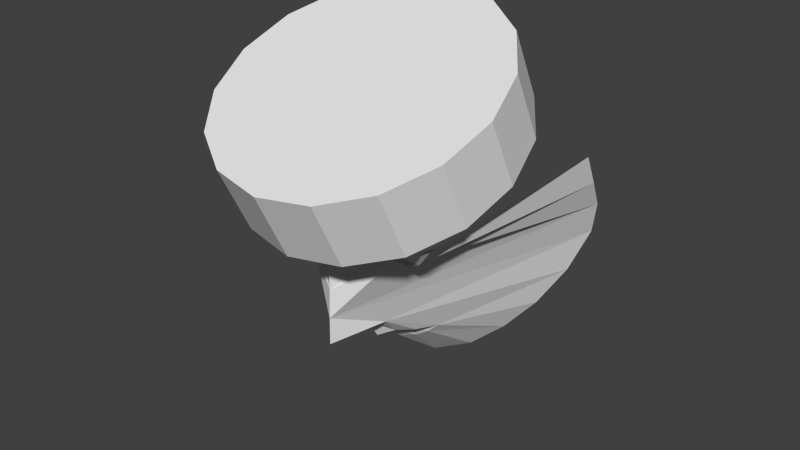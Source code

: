 # Source: hat.blend  (saved by Blender 2.69.0; exported with 4.5.12 LTS)
import bpy
from mathutils import Matrix  # noqa: F401  (used for matrix-valued properties, if any)

bpy.ops.wm.read_factory_settings(use_empty=True)
scene = bpy.context.scene
scene.name = 'Scene'

# ---- collections
col_collection_1 = bpy.data.collections.new('Collection 1'); scene.collection.children.link(col_collection_1)

# ---- materials (node trees are filled in below, after node groups)
mat_hat_white = bpy.data.materials.new('Hat White')
mat_hat_white.alpha_threshold = 0.0
mat_hat_white.use_transparent_shadow = False
mat_hat_white.roughness = 0.5
mat_hat_white.line_color = (0.0, 0.0, 0.0, 1.0)

# ---- material node trees

# ---- world
world_world = bpy.data.worlds.new('World'); scene.world = world_world
world_world.color = (0.05088, 0.05088, 0.05088)
world_world.use_sun_shadow = False
world_world.sun_shadow_jitter_overblur = 0.0
world_world.cycles.sampling_method = 'MANUAL'
world_world.cycles.sample_map_resolution = 256

# ---- meshes
me_original = bpy.data.meshes.new('original')
me_original.from_pydata([(-2.303, 2.814, -0.2882), (-2.274, 2.881, -0.8396), (-2.189, 2.99, -1.38), (-2.029, 2.932, -1.943), (-1.759, 2.578, -2.507), (-1.412, 2.163, -3.003), (-1.013, 1.796, -3.408), (-0.5627, 1.464, -3.703), (-0.0546, 1.167, -3.784), (0.4452, 1.455, -3.714), (0.8982, 1.795, -3.454), (1.319, 2.173, -3.091), (1.687, 2.6, -2.626), (1.969, 2.969, -2.062), (2.139, 3.025, -1.482), (2.245, 2.921, -0.9158), (2.31, 2.853, -0.3392), (-1.471, 0.612, 0.008411), (-1.205, 0.4008, 0.1153), (-0.9058, 0.2434, 0.144), (-0.6052, 0.1121, 0.09906), (-0.3264, -0.00368, -0.009387), (0.3264, 0.003681, 0.009387), (0.6232, 0.1046, 0.1068), (0.9365, 0.228, 0.1371), (1.242, 0.3817, 0.07861), (1.504, 0.5965, -0.06131), (-0.05345, 0.2145, -0.5702), (-0.0594, 0.03352, -0.9593), (-0.063, -0.1665, -1.336), (-0.06547, -0.3459, -1.696), (-0.3877, 0.4137, -1.96), (-0.2456, 0.3726, -2.02), (-0.09214, 0.3296, -2.043), (0.07332, 0.3717, -2.024), (0.2277, 0.4112, -1.967), (-1.161, 0.6605, -0.5216), (-0.9513, 0.5962, -0.4094), (-0.7056, 0.5738, -0.4322), (-0.5226, 0.6162, -0.5689), (-0.7368, 0.6176, -0.6126), (-0.9609, 0.6352, -0.6113), (0.4893, 0.6104, -0.5711), (0.6807, 0.5648, -0.4352), (0.9289, 0.5867, -0.4262), (1.137, 0.6485, -0.5451), (0.9326, 0.6245, -0.6262), (0.7064, 0.6074, -0.6233), (-0.6326, 1.015, -2.652), (-0.4709, 0.7503, -2.515), (-0.2852, 0.5578, -2.401), (-0.07997, 0.382, -2.435), (0.1311, 0.5483, -2.403), (0.3194, 0.7383, -2.519), (0.4923, 1.003, -2.653), (0.3236, 0.9145, -2.787), (0.1299, 0.8319, -2.878), (-0.08491, 0.73, -2.908), (-0.294, 0.8392, -2.88), (-0.4817, 0.9208, -2.79), (-0.2827, 0.7687, -2.603), (-0.0834, 0.521, -2.605), (0.1206, 0.7518, -2.603), (0.1091, 0.8064, -2.608), (-0.08655, 0.6297, -2.627), (-0.2758, 0.819, -2.608)], [], [(20, 21, 23), (21, 22, 23), (0, 1, 36), (15, 16, 45), (0, 36, 17), (16, 26, 45), (17, 37, 18), (25, 44, 26), (17, 36, 37), (26, 44, 45), (18, 38, 19), (24, 43, 25), (18, 37, 38), (25, 43, 44), (19, 38, 20), (23, 43, 24), (20, 39, 21), (22, 42, 23), (20, 38, 39), (23, 42, 43), (21, 27, 22), (21, 39, 27), (22, 27, 42), (27, 28, 42), (27, 39, 28), (28, 47, 42), (28, 39, 40), (1, 41, 36), (15, 45, 46), (1, 2, 41), (14, 15, 46), (28, 40, 29), (28, 29, 47), (2, 40, 41), (14, 46, 47), (2, 29, 40), (14, 47, 29), (2, 3, 29), (13, 14, 29), (29, 31, 30), (29, 30, 35), (3, 31, 29), (13, 29, 35), (30, 32, 33), (30, 33, 34), (30, 31, 32), (30, 34, 35), (3, 4, 31), (12, 13, 35), (4, 5, 48), (11, 12, 54), (5, 6, 48), (10, 11, 54), (6, 59, 48), (10, 54, 55), (6, 7, 59), (9, 10, 55), (7, 58, 59), (9, 55, 56), (8, 57, 58), (8, 56, 57), (7, 8, 58), (8, 9, 56), (4, 48, 31), (12, 35, 54), (31, 48, 49), (35, 53, 54), (31, 49, 50), (35, 52, 53), (31, 50, 32), (34, 52, 35), (32, 50, 33), (33, 52, 34), (33, 50, 51), (33, 51, 52), (48, 60, 49), (49, 60, 50), (50, 60, 61), (50, 61, 51), (51, 61, 52), (61, 62, 52), (52, 62, 53), (53, 62, 54), (54, 63, 55), (55, 63, 56), (56, 63, 64), (56, 64, 57), (64, 65, 57), (57, 65, 58), (58, 65, 59), (48, 59, 65)])
me_original.use_remesh_preserve_volume = False
me_original.use_remesh_preserve_attributes = False
me_original.use_mirror_vertex_groups = False
me_original.update()
me_cylinder = bpy.data.meshes.new('Cylinder')
me_cylinder.from_pydata([(-0.05284, 3.372, 1.76), (-0.05284, 2.89, 2.743), (0.7255, 3.233, 1.692), (0.7255, 2.751, 2.675), (1.385, 2.837, 1.498), (1.385, 2.355, 2.481), (1.826, 2.244, 1.208), (1.826, 1.763, 2.19), (1.981, 1.545, 0.8651), (1.981, 1.064, 1.848), (1.826, 0.8464, 0.5226), (1.826, 0.3648, 1.505), (1.385, 0.2539, 0.2322), (1.385, -0.2278, 1.215), (0.7255, -0.1421, 0.03815), (0.7255, -0.6237, 1.021), (-0.05284, -0.2811, -0.02999), (-0.05284, -0.7627, 0.9528), (-0.8312, -0.1421, 0.03815), (-0.8312, -0.6237, 1.021), (-1.491, 0.2539, 0.2322), (-1.491, -0.2278, 1.215), (-1.932, 0.8464, 0.5226), (-1.932, 0.3648, 1.505), (-2.087, 1.545, 0.8651), (-2.087, 1.064, 1.848), (-1.932, 2.244, 1.208), (-1.932, 1.763, 2.19), (-1.491, 2.837, 1.498), (-1.491, 2.355, 2.481), (-0.8312, 3.233, 1.692), (-0.8312, 2.751, 2.675)], [], [(0, 1, 3, 2), (2, 3, 5, 4), (4, 5, 7, 6), (6, 7, 9, 8), (8, 9, 11, 10), (10, 11, 13, 12), (12, 13, 15, 14), (14, 15, 17, 16), (16, 17, 19, 18), (18, 19, 21, 20), (20, 21, 23, 22), (22, 23, 25, 24), (24, 25, 27, 26), (26, 27, 29, 28), (3, 1, 31, 29, 27, 25, 23, 21, 19, 17, 15, 13, 11, 9, 7, 5), (30, 31, 1, 0), (28, 29, 31, 30), (0, 2, 4, 6, 8, 10, 12, 14, 16, 18, 20, 22, 24, 26, 28, 30)])
me_cylinder.materials.append(mat_hat_white)
me_cylinder.use_remesh_preserve_volume = False
me_cylinder.use_remesh_preserve_attributes = False
me_cylinder.use_mirror_vertex_groups = False
me_cylinder.update()

# ---- objects
ob_original = bpy.data.objects.new('original', me_original)
ob_cylinder = bpy.data.objects.new('Cylinder', me_cylinder)

# ---- transforms, parenting, visibility, modifiers, constraints
ob_original.location = (0.0, 0.0, 0.0)
ob_original.rotation_euler = (0.4557, 9.771e-17, 2.265e-17)
ob_original.lineart.crease_threshold = 0.0
ob_cylinder.location = (0.0, 0.0, 0.0)
ob_cylinder.lineart.crease_threshold = 0.0

# ---- collection membership
col_collection_1.objects.link(ob_original)
col_collection_1.objects.link(ob_cylinder)

# ---- scene / render settings (as saved in the file)
scene.frame_start = 1; scene.frame_end = 250; scene.frame_set(1)
scene.render.engine = 'BLENDER_EEVEE_NEXT'
scene.render.image_settings.compression = 90
scene.render.resolution_percentage = 50
scene.render.dither_intensity = 0.0
scene.cycles.use_denoising = False
scene.cycles.samples = 10
scene.cycles.sampling_pattern = 'TABULATED_SOBOL'
scene.cycles.light_sampling_threshold = 0.0
scene.cycles.use_adaptive_sampling = False
scene.cycles.use_light_tree = False
scene.cycles.blur_glossy = 0.0
scene.cycles.volume_bounces = 1
scene.cycles.pixel_filter_type = 'GAUSSIAN'
scene.cycles.sample_clamp_indirect = 0.0
scene.view_settings.view_transform = 'Standard'
bpy.context.view_layer.update()

# ---- added for rendering (the .blend has no active camera and no usable light): camera, sun
cam_auto = bpy.data.cameras.new('AutoCamera')
cam_auto.lens = 50.0
cam_auto.sensor_width = 36.0
cam_auto.clip_end = 1000.0
ob_auto_camera = bpy.data.objects.new('AutoCamera', cam_auto)
scene.collection.objects.link(ob_auto_camera)
ob_auto_camera.location = (8.65052, -8.56725, 6.51425)
ob_auto_camera.rotation_euler = (1.09748, -7.21219e-08, 0.694738)
scene.camera = ob_auto_camera
light_auto_sun = bpy.data.lights.new('AutoSun', 'SUN')
light_auto_sun.energy = 3.0
light_auto_sun.angle = 0.0523599
ob_auto_sun = bpy.data.objects.new('AutoSun', light_auto_sun)
scene.collection.objects.link(ob_auto_sun)
ob_auto_sun.rotation_euler = (0.872665, 0.174533, 0.523599)
bpy.context.view_layer.update()
